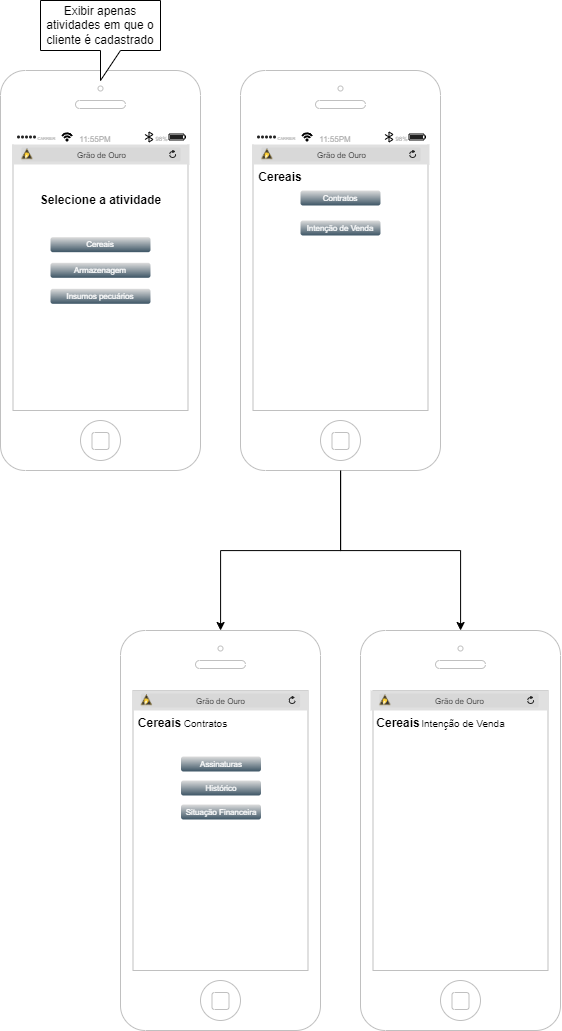

The diagram above was exported from draw.io. Its source (the exported page's mxGraphModel, read from the mxfile embedded in the PNG):
<mxGraphModel dx="4593" dy="1609" grid="1" gridSize="10" guides="1" tooltips="1" connect="1" arrows="1" fold="1" page="1" pageScale="1" pageWidth="827" pageHeight="1169" math="0" shadow="0">
  <root>
    <mxCell id="0" />
    <mxCell id="1" parent="0" />
    <mxCell id="2" value="" style="group" vertex="1" connectable="0" parent="1">
      <mxGeometry x="880" y="120" width="200" height="400" as="geometry" />
    </mxCell>
    <mxCell id="3" value="" style="group" vertex="1" connectable="0" parent="2">
      <mxGeometry width="200" height="400" as="geometry" />
    </mxCell>
    <mxCell id="4" value="" style="html=1;verticalLabelPosition=bottom;labelBackgroundColor=#ffffff;verticalAlign=top;shadow=0;dashed=0;strokeWidth=1;shape=mxgraph.ios7.misc.iphone;fillColor=#ffffff;strokeColor=#c0c0c0;" vertex="1" parent="3">
      <mxGeometry width="200" height="400" as="geometry" />
    </mxCell>
    <mxCell id="5" value="" style="html=1;strokeWidth=1;shadow=0;dashed=0;shape=mxgraph.ios7ui.appBar;fillColor=#ffffff;gradientColor=none;" vertex="1" parent="3">
      <mxGeometry x="11.499999999999972" y="59" width="177" height="15" as="geometry" />
    </mxCell>
    <mxCell id="6" value="CARRIER" style="shape=rect;align=left;fontSize=8;spacingLeft=24;fontSize=4;fontColor=#aaaaaa;strokeColor=none;fillColor=none;spacingTop=4;" vertex="1" parent="5">
      <mxGeometry y="0.5" width="50" height="13" relative="1" as="geometry">
        <mxPoint y="-6.5" as="offset" />
      </mxGeometry>
    </mxCell>
    <mxCell id="7" value="11:55PM" style="shape=rect;fontSize=8;fontColor=#aaaaaa;strokeColor=none;fillColor=none;spacingTop=4;" vertex="1" parent="5">
      <mxGeometry x="0.5" y="0.5" width="50" height="13" relative="1" as="geometry">
        <mxPoint x="-30" y="-6.5" as="offset" />
      </mxGeometry>
    </mxCell>
    <mxCell id="8" value="98%" style="shape=rect;align=right;fontSize=8;spacingRight=19;fontSize=6;fontColor=#aaaaaa;strokeColor=none;fillColor=none;spacingTop=4;" vertex="1" parent="5">
      <mxGeometry x="1" y="0.5" width="45" height="13" relative="1" as="geometry">
        <mxPoint x="-45" y="-6.5" as="offset" />
      </mxGeometry>
    </mxCell>
    <mxCell id="9" value="Grão de Ouro" style="html=1;strokeWidth=1;shadow=0;dashed=0;shape=mxgraph.ios7ui.url;fillColor=#e0e0e0;strokeColor=#c0c0c0;buttonText=;strokeColor2=#222222;fontColor=#222222;fontSize=8;spacingTop=2;align=center;" vertex="1" parent="3">
      <mxGeometry x="12" y="74" width="177" height="20" as="geometry" />
    </mxCell>
    <mxCell id="10" value="" style="shape=image;imageAspect=0;aspect=fixed;verticalLabelPosition=bottom;verticalAlign=top;fontSize=7;align=center;image=data:image/png,(base64 omitted: 5256 chars);" vertex="1" parent="3">
      <mxGeometry x="20.000000000000057" y="78.19999999999999" width="14" height="12" as="geometry" />
    </mxCell>
    <mxCell id="11" value="Selecione a atividade" style="text;fontColor=#000000;fontSize=12;verticalAlign=middle;align=center;spacingTop=2;aspect=fixed;fontStyle=1" vertex="1" parent="3">
      <mxGeometry x="80.5" y="113" width="40" height="30.37" as="geometry" />
    </mxCell>
    <mxCell id="12" value="Cereais" style="strokeWidth=1;html=1;shadow=0;dashed=0;shape=mxgraph.ios.iButton;strokeColor=#444444;fontColor=#ffffff;buttonText=;fontSize=8;fillColor=#dddddd;fillColor2=#3D5565;whiteSpace=wrap;align=center;" vertex="1" parent="3">
      <mxGeometry x="50" y="166.68" width="100" height="15" as="geometry" />
    </mxCell>
    <mxCell id="13" value="Armazenagem" style="strokeWidth=1;html=1;shadow=0;dashed=0;shape=mxgraph.ios.iButton;strokeColor=#444444;fontColor=#ffffff;buttonText=;fontSize=8;fillColor=#dddddd;fillColor2=#3D5565;whiteSpace=wrap;align=center;" vertex="1" parent="3">
      <mxGeometry x="50" y="192.31" width="100" height="15" as="geometry" />
    </mxCell>
    <mxCell id="14" value="Insumos pecuários" style="strokeWidth=1;html=1;shadow=0;dashed=0;shape=mxgraph.ios.iButton;strokeColor=#444444;fontColor=#ffffff;buttonText=;fontSize=8;fillColor=#dddddd;fillColor2=#3D5565;whiteSpace=wrap;align=center;" vertex="1" parent="3">
      <mxGeometry x="50" y="218.31" width="100" height="15" as="geometry" />
    </mxCell>
    <mxCell id="15" value="Exibir apenas atividades em que o cliente é cadastrado" style="shape=callout;whiteSpace=wrap;html=1;perimeter=calloutPerimeter;" vertex="1" parent="1">
      <mxGeometry x="920" y="50" width="120" height="80" as="geometry" />
    </mxCell>
    <mxCell id="16" value="" style="group" vertex="1" connectable="0" parent="1">
      <mxGeometry x="1120" y="120" width="200" height="675" as="geometry" />
    </mxCell>
    <mxCell id="17" value="" style="group" vertex="1" connectable="0" parent="16">
      <mxGeometry width="200" height="675" as="geometry" />
    </mxCell>
    <mxCell id="18" value="" style="edgeStyle=orthogonalEdgeStyle;rounded=0;orthogonalLoop=1;jettySize=auto;html=1;fontSize=10;" edge="1" parent="17" source="19" target="20">
      <mxGeometry relative="1" as="geometry" />
    </mxCell>
    <mxCell id="19" value="" style="html=1;verticalLabelPosition=bottom;labelBackgroundColor=#ffffff;verticalAlign=top;shadow=0;dashed=0;strokeWidth=1;shape=mxgraph.ios7.misc.iphone;fillColor=#ffffff;strokeColor=#c0c0c0;" vertex="1" parent="17">
      <mxGeometry width="200" height="400" as="geometry" />
    </mxCell>
    <mxCell id="20" value="" style="html=1;verticalLabelPosition=bottom;labelBackgroundColor=#ffffff;verticalAlign=top;shadow=0;dashed=0;strokeWidth=1;shape=mxgraph.ios7.misc.iphone;fillColor=#ffffff;strokeColor=#c0c0c0;" vertex="1" parent="17">
      <mxGeometry x="120" y="560" width="200" height="400" as="geometry" />
    </mxCell>
    <mxCell id="21" value="" style="html=1;strokeWidth=1;shadow=0;dashed=0;shape=mxgraph.ios7ui.appBar;fillColor=#ffffff;gradientColor=none;" vertex="1" parent="17">
      <mxGeometry x="11.499999999999972" y="59" width="177" height="15" as="geometry" />
    </mxCell>
    <mxCell id="22" value="CARRIER" style="shape=rect;align=left;fontSize=8;spacingLeft=24;fontSize=4;fontColor=#aaaaaa;strokeColor=none;fillColor=none;spacingTop=4;" vertex="1" parent="21">
      <mxGeometry y="0.5" width="50" height="13" relative="1" as="geometry">
        <mxPoint y="-6.5" as="offset" />
      </mxGeometry>
    </mxCell>
    <mxCell id="23" value="11:55PM" style="shape=rect;fontSize=8;fontColor=#aaaaaa;strokeColor=none;fillColor=none;spacingTop=4;" vertex="1" parent="21">
      <mxGeometry x="0.5" y="0.5" width="50" height="13" relative="1" as="geometry">
        <mxPoint x="-30" y="-6.5" as="offset" />
      </mxGeometry>
    </mxCell>
    <mxCell id="24" value="98%" style="shape=rect;align=right;fontSize=8;spacingRight=19;fontSize=6;fontColor=#aaaaaa;strokeColor=none;fillColor=none;spacingTop=4;" vertex="1" parent="21">
      <mxGeometry x="1" y="0.5" width="45" height="13" relative="1" as="geometry">
        <mxPoint x="-45" y="-6.5" as="offset" />
      </mxGeometry>
    </mxCell>
    <mxCell id="25" value="Grão de Ouro" style="html=1;strokeWidth=1;shadow=0;dashed=0;shape=mxgraph.ios7ui.url;fillColor=#e0e0e0;strokeColor=#c0c0c0;buttonText=;strokeColor2=#222222;fontColor=#222222;fontSize=8;spacingTop=2;align=center;" vertex="1" parent="17">
      <mxGeometry x="12" y="74" width="177" height="20" as="geometry" />
    </mxCell>
    <mxCell id="26" value="" style="shape=image;imageAspect=0;aspect=fixed;verticalLabelPosition=bottom;verticalAlign=top;fontSize=7;align=center;image=data:image/png,(base64 omitted: 5256 chars);" vertex="1" parent="17">
      <mxGeometry x="20.000000000000057" y="78.19999999999999" width="14" height="12" as="geometry" />
    </mxCell>
    <mxCell id="27" value="Contratos" style="strokeWidth=1;html=1;shadow=0;dashed=0;shape=mxgraph.ios.iButton;strokeColor=#444444;fontColor=#ffffff;buttonText=;fontSize=8;fillColor=#dddddd;fillColor2=#3D5565;whiteSpace=wrap;align=center;" vertex="1" parent="17">
      <mxGeometry x="60" y="120" width="80" height="15" as="geometry" />
    </mxCell>
    <mxCell id="28" value="Intenção de Venda" style="strokeWidth=1;html=1;shadow=0;dashed=0;shape=mxgraph.ios.iButton;strokeColor=#444444;fontColor=#ffffff;buttonText=;fontSize=8;fillColor=#dddddd;fillColor2=#3D5565;whiteSpace=wrap;align=center;" vertex="1" parent="17">
      <mxGeometry x="60" y="150" width="80" height="15" as="geometry" />
    </mxCell>
    <mxCell id="29" value="" style="html=1;verticalLabelPosition=bottom;labelBackgroundColor=#ffffff;verticalAlign=top;shadow=0;dashed=0;strokeWidth=1;shape=mxgraph.ios7.misc.iphone;fillColor=#ffffff;strokeColor=#c0c0c0;" vertex="1" parent="1">
      <mxGeometry x="1000" y="680" width="200" height="400" as="geometry" />
    </mxCell>
    <mxCell id="30" value="Grão de Ouro" style="html=1;strokeWidth=1;shadow=0;dashed=0;shape=mxgraph.ios7ui.url;fillColor=#e0e0e0;strokeColor=#c0c0c0;buttonText=;strokeColor2=#222222;fontColor=#222222;fontSize=8;spacingTop=2;align=center;" vertex="1" parent="1">
      <mxGeometry x="1011.5" y="740" width="177" height="20" as="geometry" />
    </mxCell>
    <mxCell id="31" value="" style="shape=image;imageAspect=0;aspect=fixed;verticalLabelPosition=bottom;verticalAlign=top;fontSize=7;align=center;image=data:image/png,(base64 omitted: 5256 chars);" vertex="1" parent="1">
      <mxGeometry x="1019.5" y="744.2" width="14" height="12" as="geometry" />
    </mxCell>
    <mxCell id="32" value="Cereais" style="text;fontColor=#000000;fontSize=12;verticalAlign=middle;align=center;spacingTop=2;aspect=fixed;fontStyle=1" vertex="1" parent="1">
      <mxGeometry x="1019.5" y="756" width="40" height="30.37" as="geometry" />
    </mxCell>
    <mxCell id="33" value="Assinaturas" style="strokeWidth=1;html=1;shadow=0;dashed=0;shape=mxgraph.ios.iButton;strokeColor=#444444;fontColor=#ffffff;buttonText=;fontSize=8;fillColor=#dddddd;fillColor2=#3D5565;whiteSpace=wrap;align=center;" vertex="1" parent="1">
      <mxGeometry x="1060.5" y="806" width="80" height="15" as="geometry" />
    </mxCell>
    <mxCell id="34" value="Histórico" style="strokeWidth=1;html=1;shadow=0;dashed=0;shape=mxgraph.ios.iButton;strokeColor=#444444;fontColor=#ffffff;buttonText=;fontSize=8;fillColor=#dddddd;fillColor2=#3D5565;whiteSpace=wrap;align=center;" vertex="1" parent="1">
      <mxGeometry x="1060.5" y="830" width="80" height="15" as="geometry" />
    </mxCell>
    <mxCell id="35" value="Situação Financeira" style="strokeWidth=1;html=1;shadow=0;dashed=0;shape=mxgraph.ios.iButton;strokeColor=#444444;fontColor=#ffffff;buttonText=;fontSize=8;fillColor=#dddddd;fillColor2=#3D5565;whiteSpace=wrap;align=center;" vertex="1" parent="1">
      <mxGeometry x="1060.5" y="854" width="80" height="15" as="geometry" />
    </mxCell>
    <mxCell id="36" value="Contratos" style="text;fontColor=#000000;fontSize=10;verticalAlign=middle;align=center;spacingTop=2;aspect=fixed;fontStyle=0" vertex="1" parent="1">
      <mxGeometry x="1059" y="752.31" width="53" height="40.24" as="geometry" />
    </mxCell>
    <mxCell id="37" value="" style="edgeStyle=orthogonalEdgeStyle;rounded=0;orthogonalLoop=1;jettySize=auto;html=1;fontSize=12;" edge="1" source="19" target="29" parent="1">
      <mxGeometry relative="1" as="geometry" />
    </mxCell>
    <mxCell id="38" value="Grão de Ouro" style="html=1;strokeWidth=1;shadow=0;dashed=0;shape=mxgraph.ios7ui.url;fillColor=#e0e0e0;strokeColor=#c0c0c0;buttonText=;strokeColor2=#222222;fontColor=#222222;fontSize=8;spacingTop=2;align=center;" vertex="1" parent="1">
      <mxGeometry x="1250" y="740" width="177" height="20" as="geometry" />
    </mxCell>
    <mxCell id="39" value="" style="shape=image;imageAspect=0;aspect=fixed;verticalLabelPosition=bottom;verticalAlign=top;fontSize=7;align=center;image=data:image/png,(base64 omitted: 5256 chars);" vertex="1" parent="1">
      <mxGeometry x="1258" y="744.2" width="14" height="12" as="geometry" />
    </mxCell>
    <mxCell id="40" value="Cereais" style="text;fontColor=#000000;fontSize=12;verticalAlign=middle;align=center;spacingTop=2;aspect=fixed;fontStyle=1" vertex="1" parent="1">
      <mxGeometry x="1258" y="756" width="40" height="30.37" as="geometry" />
    </mxCell>
    <mxCell id="41" value="Intenção de Venda" style="text;fontColor=#000000;fontSize=10;verticalAlign=middle;align=center;spacingTop=2;aspect=fixed;fontStyle=0" vertex="1" parent="1">
      <mxGeometry x="1316.5" y="752.31" width="53" height="40.24" as="geometry" />
    </mxCell>
    <mxCell id="42" value="Cereais" style="text;fontColor=#000000;fontSize=12;verticalAlign=middle;align=center;spacingTop=2;aspect=fixed;fontStyle=1" vertex="1" parent="1">
      <mxGeometry x="1140" y="210" width="40" height="30.37" as="geometry" />
    </mxCell>
  </root>
</mxGraphModel>